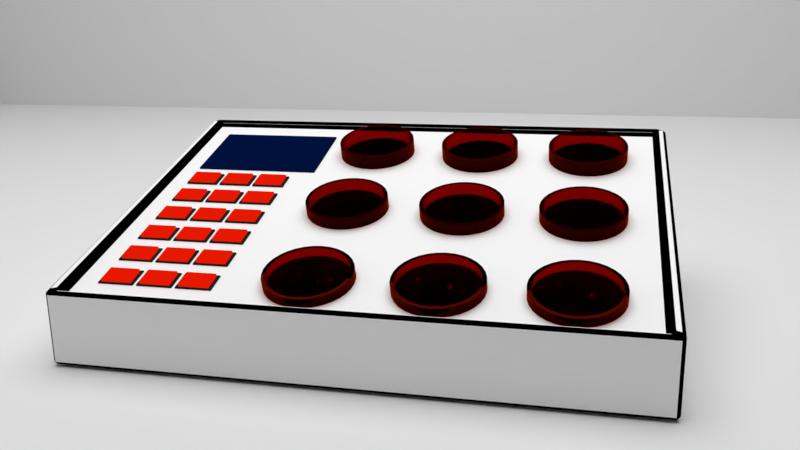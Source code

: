 # Source: DesignMultipleWells.blend  (saved by Blender 2.79.0; exported with 4.5.12 LTS)
import bpy
from mathutils import Matrix  # noqa: F401  (used for matrix-valued properties, if any)

bpy.ops.wm.read_factory_settings(use_empty=True)
scene = bpy.context.scene
scene.name = 'Scene'

# ---- collections
col_collection_1 = bpy.data.collections.new('Collection 1'); scene.collection.children.link(col_collection_1)
col_collection_2 = bpy.data.collections.new('Collection 2'); scene.collection.children.link(col_collection_2)
col_collection_2.hide_render = True
col_collection_2.hide_viewport = True

# ---- materials (node trees are filled in below, after node groups)
mat_material_008 = bpy.data.materials.new('Material.008')
mat_material_008.alpha_threshold = 0.0
mat_material_008.roughness = 0.5
mat_material_005 = bpy.data.materials.new('Material.005')
mat_material_005.alpha_threshold = 0.0
mat_material_005.roughness = 0.5
mat_material_006 = bpy.data.materials.new('Material.006')
mat_material_006.alpha_threshold = 0.0
mat_material_006.roughness = 0.5
mat_material_007 = bpy.data.materials.new('Material.007')
mat_material_007.alpha_threshold = 0.0
mat_material_007.roughness = 0.5
mat_material_004 = bpy.data.materials.new('Material.004')
mat_material_004.alpha_threshold = 0.0
mat_material_004.roughness = 0.5
mat_material_002 = bpy.data.materials.new('Material.002')
mat_material_002.alpha_threshold = 0.0
mat_material_002.roughness = 0.5
mat_material_001 = bpy.data.materials.new('Material.001')
mat_material_001.alpha_threshold = 0.0
mat_material_001.roughness = 0.5
mat_material_003 = bpy.data.materials.new('Material.003')
mat_material_003.alpha_threshold = 0.0
mat_material_003.roughness = 0.5

# ---- material node trees
mat_material_008.use_nodes = True; mat_material_008.node_tree.nodes.clear()
_N = mat_material_008.node_tree.nodes; _L = mat_material_008.node_tree.links
n0 = _N.new('ShaderNodeOutputMaterial'); n0.name = 'Material Output'; n0.location = (300, 300)
n1 = _N.new('ShaderNodeEmission'); n1.name = 'Emission'; n1.location = (10, 300)
n1.inputs[0].default_value = (0.8, 0.8, 0.8, 1.0)
n1.inputs[1].default_value = 21.8
_L.new(n1.outputs[0], n0.inputs[0])
n0.is_active_output = True
mat_material_005.use_nodes = True; mat_material_005.node_tree.nodes.clear()
_N = mat_material_005.node_tree.nodes; _L = mat_material_005.node_tree.links
n0 = _N.new('ShaderNodeOutputMaterial'); n0.name = 'Material Output'; n0.location = (300, 300)
n1 = _N.new('ShaderNodeBsdfDiffuse'); n1.name = 'Diffuse BSDF'; n1.location = (10, 300)
n1.inputs[0].default_value = (0.01739, 0.01739, 0.01739, 1.0)
_L.new(n1.outputs[0], n0.inputs[0])
n0.is_active_output = True
mat_material_006.use_nodes = True; mat_material_006.node_tree.nodes.clear()
_N = mat_material_006.node_tree.nodes; _L = mat_material_006.node_tree.links
n0 = _N.new('ShaderNodeOutputMaterial'); n0.name = 'Material Output'; n0.location = (300, 300)
n1 = _N.new('ShaderNodeEmission'); n1.name = 'Emission'; n1.location = (10, 300)
n1.inputs[0].default_value = (0.8, 0.009224, 0.0, 1.0)
_L.new(n1.outputs[0], n0.inputs[0])
n0.is_active_output = True
mat_material_007.use_nodes = True; mat_material_007.node_tree.nodes.clear()
_N = mat_material_007.node_tree.nodes; _L = mat_material_007.node_tree.links
n0 = _N.new('ShaderNodeOutputMaterial'); n0.name = 'Material Output'; n0.location = (300, 300)
n1 = _N.new('ShaderNodeBsdfDiffuse'); n1.name = 'Diffuse BSDF'; n1.location = (10, 300)
n1.inputs[0].default_value = (0.0, 0.00631, 0.04696, 1.0)
_L.new(n1.outputs[0], n0.inputs[0])
n0.is_active_output = True
mat_material_004.use_nodes = True; mat_material_004.node_tree.nodes.clear()
_N = mat_material_004.node_tree.nodes; _L = mat_material_004.node_tree.links
n0 = _N.new('ShaderNodeOutputMaterial'); n0.name = 'Material Output'; n0.location = (300, 300)
n1 = _N.new('ShaderNodeBsdfGlass'); n1.name = 'Glass BSDF'; n1.location = (10, 300)
n1.distribution = 'BECKMANN'
n1.inputs[0].default_value = (0.4385, 0.02106, 0.0, 1.0)
n1.inputs[2].default_value = 1.45
_L.new(n1.outputs[0], n0.inputs[0])
n0.is_active_output = True
mat_material_002.use_nodes = True; mat_material_002.node_tree.nodes.clear()
_N = mat_material_002.node_tree.nodes; _L = mat_material_002.node_tree.links
n0 = _N.new('ShaderNodeOutputMaterial'); n0.name = 'Material Output'; n0.location = (300, 300)
n1 = _N.new('ShaderNodeEmission'); n1.name = 'Emission'; n1.location = (10, 300)
n1.inputs[1].default_value = 2.3
_L.new(n1.outputs[0], n0.inputs[0])
n0.is_active_output = True
mat_material_001.use_nodes = True; mat_material_001.node_tree.nodes.clear()
_N = mat_material_001.node_tree.nodes; _L = mat_material_001.node_tree.links
n0 = _N.new('ShaderNodeOutputMaterial'); n0.name = 'Material Output'; n0.location = (300, 300)
n1 = _N.new('ShaderNodeBsdfDiffuse'); n1.name = 'Diffuse BSDF'; n1.location = (10, 300)
n1.inputs[0].default_value = (1.0, 1.0, 1.0, 1.0)
_L.new(n1.outputs[0], n0.inputs[0])
n0.is_active_output = True
mat_material_003.use_nodes = True; mat_material_003.node_tree.nodes.clear()
_N = mat_material_003.node_tree.nodes; _L = mat_material_003.node_tree.links
n0 = _N.new('ShaderNodeOutputMaterial'); n0.name = 'Material Output'; n0.location = (300, 300)
n1 = _N.new('ShaderNodeBsdfDiffuse'); n1.name = 'Diffuse BSDF'; n1.location = (10, 300)
n1.inputs[0].default_value = (0.0, 0.0, 0.0, 1.0)
_L.new(n1.outputs[0], n0.inputs[0])
n0.is_active_output = True

# ---- world
world_world = bpy.data.worlds.new('World'); scene.world = world_world
world_world.color = (0.0, 0.0, 0.0)
world_world.use_sun_shadow = False
world_world.sun_shadow_jitter_overblur = 0.0
world_world.cycles.sampling_method = 'MANUAL'

# ---- cameras
cam_camera = bpy.data.cameras.new('Camera')
cam_camera.clip_end = 100.0
cam_camera.lens = 35.0
cam_camera.sensor_width = 32.0
cam_camera.sensor_height = 18.0
cam_camera.ortho_scale = 7.314
cam_camera.dof.focus_distance = 0.0

# ---- meshes
me_sphere = bpy.data.meshes.new('Sphere')
me_sphere.from_pydata([(0.0, 0.5878, 0.809), (0.0, 0.9511, 0.309), (0.0, 0.9511, -0.309), (0.0, 0.5878, -0.809), (0.559, 0.1816, 0.809), (0.9045, 0.2939, 0.309), (0.9045, 0.2939, -0.309), (0.559, 0.1816, -0.809), (0.3455, -0.4755, 0.809), (0.559, -0.7694, 0.309), (0.559, -0.7694, -0.309), (0.3455, -0.4755, -0.809), (-5.139e-08, -1.581e-07, 1.0), (-0.3455, -0.4755, 0.809), (-0.559, -0.7694, 0.309), (-0.559, -0.7694, -0.309), (-0.3455, -0.4755, -0.809), (0.0, -8.742e-08, -1.0), (-0.559, 0.1816, 0.809), (-0.9045, 0.2939, 0.309), (-0.9045, 0.2939, -0.309), (-0.559, 0.1816, -0.809)], [], [(17, 3, 7), (2, 1, 5, 6), (0, 12, 4), (3, 2, 6, 7), (1, 0, 4, 5), (5, 4, 8, 9), (17, 7, 11), (6, 5, 9, 10), (4, 12, 8), (7, 6, 10, 11), (9, 8, 13, 14), (17, 11, 16), (10, 9, 14, 15), (8, 12, 13), (11, 10, 15, 16), (14, 13, 18, 19), (17, 16, 21), (15, 14, 19, 20), (13, 12, 18), (16, 15, 20, 21), (19, 18, 0, 1), (17, 21, 3), (20, 19, 1, 2), (18, 12, 0), (21, 20, 2, 3)])
me_sphere.materials.append(mat_material_008)
me_sphere.use_remesh_preserve_volume = False
me_sphere.use_remesh_preserve_attributes = False
me_sphere.use_mirror_vertex_groups = False
me_sphere.update()
me_cube_003 = bpy.data.meshes.new('Cube.003')
me_cube_003.from_pydata([(-1.0, -1.0, -1.0), (-1.0, -1.0, 1.0), (-1.0, 1.0, -1.0), (-1.0, 1.0, 1.0), (1.0, -1.0, -1.0), (1.0, -1.0, 1.0), (1.0, 1.0, -1.0), (1.0, 1.0, 1.0), (-0.8343, -0.8343, 1.0), (-0.8343, 0.8343, 1.0), (0.8343, 0.8343, 1.0), (0.8343, -0.8343, 1.0), (-0.8343, -0.8343, 1.239), (-0.8343, 0.8343, 1.239), (0.8343, 0.8343, 1.239), (0.8343, -0.8343, 1.239)], [], [(0, 1, 3, 2), (2, 3, 7, 6), (6, 7, 5, 4), (4, 5, 1, 0), (2, 6, 4, 0), (5, 7, 10, 11), (8, 11, 15, 12), (3, 1, 8, 9), (1, 5, 11, 8), (7, 3, 9, 10), (14, 13, 12, 15), (10, 9, 13, 14), (11, 10, 14, 15), (9, 8, 12, 13)])
me_cube_003.polygons.foreach_set('material_index', [0, 0, 0, 0, 0, 0, 1, 0, 0, 0, 1, 1, 1, 1])
me_cube_003.materials.append(mat_material_005)
me_cube_003.materials.append(mat_material_006)
me_cube_003.use_remesh_preserve_volume = False
me_cube_003.use_remesh_preserve_attributes = False
me_cube_003.use_mirror_vertex_groups = False
me_cube_003.update()
me_cube_002 = bpy.data.meshes.new('Cube.002')
me_cube_002.from_pydata([(-1.0, -1.0, -1.0), (-1.0, -1.0, 1.0), (-1.0, 1.0, -1.0), (-1.0, 1.0, 1.0), (1.0, -1.0, -1.0), (1.0, -1.0, 1.0), (1.0, 1.0, -1.0), (1.0, 1.0, 1.0)], [], [(0, 1, 3, 2), (2, 3, 7, 6), (6, 7, 5, 4), (4, 5, 1, 0), (2, 6, 4, 0), (7, 3, 1, 5)])
me_cube_002.materials.append(mat_material_007)
me_cube_002.use_remesh_preserve_volume = False
me_cube_002.use_remesh_preserve_attributes = False
me_cube_002.use_mirror_vertex_groups = False
me_cube_002.update()
me_cylinder = bpy.data.meshes.new('Cylinder')
me_cylinder.from_pydata([(0.0, 1.0, -2.37), (0.0, 1.0, 1.0), (0.1951, 0.9808, -2.37), (0.1951, 0.9808, 1.0), (0.3827, 0.9239, -2.37), (0.3827, 0.9239, 1.0), (0.5556, 0.8315, -2.37), (0.5556, 0.8315, 1.0), (0.7071, 0.7071, -2.37), (0.7071, 0.7071, 1.0), (0.8315, 0.5556, -2.37), (0.8315, 0.5556, 1.0), (0.9239, 0.3827, -2.37), (0.9239, 0.3827, 1.0), (0.9808, 0.1951, -2.37), (0.9808, 0.1951, 1.0), (1.0, 7.55e-08, -2.37), (1.0, 7.55e-08, 1.0), (0.9808, -0.1951, -2.37), (0.9808, -0.1951, 1.0), (0.9239, -0.3827, -2.37), (0.9239, -0.3827, 1.0), (0.8315, -0.5556, -2.37), (0.8315, -0.5556, 1.0), (0.7071, -0.7071, -2.37), (0.7071, -0.7071, 1.0), (0.5556, -0.8315, -2.37), (0.5556, -0.8315, 1.0), (0.3827, -0.9239, -2.37), (0.3827, -0.9239, 1.0), (0.1951, -0.9808, -2.37), (0.1951, -0.9808, 1.0), (-3.258e-07, -1.0, -2.37), (-3.258e-07, -1.0, 1.0), (-0.1951, -0.9808, -2.37), (-0.1951, -0.9808, 1.0), (-0.3827, -0.9239, -2.37), (-0.3827, -0.9239, 1.0), (-0.5556, -0.8315, -2.37), (-0.5556, -0.8315, 1.0), (-0.7071, -0.7071, -2.37), (-0.7071, -0.7071, 1.0), (-0.8315, -0.5556, -2.37), (-0.8315, -0.5556, 1.0), (-0.9239, -0.3827, -2.37), (-0.9239, -0.3827, 1.0), (-0.9808, -0.1951, -2.37), (-0.9808, -0.1951, 1.0), (-1.0, 9.656e-07, -2.37), (-1.0, 9.656e-07, 1.0), (-0.9808, 0.1951, -2.37), (-0.9808, 0.1951, 1.0), (-0.9239, 0.3827, -2.37), (-0.9239, 0.3827, 1.0), (-0.8315, 0.5556, -2.37), (-0.8315, 0.5556, 1.0), (-0.7071, 0.7071, -2.37), (-0.7071, 0.7071, 1.0), (-0.5556, 0.8315, -2.37), (-0.5556, 0.8315, 1.0), (-0.3827, 0.9239, -2.37), (-0.3827, 0.9239, 1.0), (-0.1951, 0.9808, -2.37), (-0.1951, 0.9808, 1.0), (0.1785, 0.8972, 1.0), (1.011e-08, 0.9148, 1.0), (0.3501, 0.8452, 1.0), (0.5082, 0.7606, 1.0), (0.6469, 0.6469, 1.0), (0.7606, 0.5082, 1.0), (0.8452, 0.3501, 1.0), (0.8972, 0.1785, 1.0), (0.9148, 9.334e-08, 1.0), (0.8972, -0.1785, 1.0), (0.8452, -0.3501, 1.0), (0.7606, -0.5082, 1.0), (0.6469, -0.6469, 1.0), (0.5082, -0.7606, 1.0), (0.3501, -0.8452, 1.0), (0.1785, -0.8972, 1.0), (-2.88e-07, -0.9148, 1.0), (-0.1785, -0.8972, 1.0), (-0.3501, -0.8452, 1.0), (-0.5082, -0.7606, 1.0), (-0.6469, -0.6469, 1.0), (-0.7606, -0.5082, 1.0), (-0.8452, -0.3501, 1.0), (-0.8972, -0.1785, 1.0), (-0.9148, 9.076e-07, 1.0), (-0.8972, 0.1785, 1.0), (-0.8452, 0.3501, 1.0), (-0.7606, 0.5083, 1.0), (-0.6469, 0.6469, 1.0), (-0.5082, 0.7606, 1.0), (-0.3501, 0.8452, 1.0), (-0.1785, 0.8972, 1.0), (0.1785, 0.8972, -2.262), (1.011e-08, 0.9148, -2.262), (0.3501, 0.8452, -2.262), (0.5082, 0.7606, -2.262), (0.6469, 0.6469, -2.262), (0.7606, 0.5082, -2.262), (0.8452, 0.3501, -2.262), (0.8972, 0.1785, -2.262), (0.9148, 6.354e-08, -2.262), (0.8972, -0.1785, -2.262), (0.8452, -0.3501, -2.262), (0.7606, -0.5082, -2.262), (0.6469, -0.6469, -2.262), (0.5082, -0.7606, -2.262), (0.3501, -0.8452, -2.262), (0.1785, -0.8972, -2.262), (-2.88e-07, -0.9148, -2.262), (-0.1785, -0.8972, -2.262), (-0.3501, -0.8452, -2.262), (-0.5082, -0.7606, -2.262), (-0.6469, -0.6469, -2.262), (-0.7606, -0.5082, -2.262), (-0.8452, -0.3501, -2.262), (-0.8972, -0.1785, -2.262), (-0.9148, 8.778e-07, -2.262), (-0.8972, 0.1785, -2.262), (-0.8452, 0.3501, -2.262), (-0.7606, 0.5083, -2.262), (-0.6469, 0.6469, -2.262), (-0.5082, 0.7606, -2.262), (-0.3501, 0.8452, -2.262), (-0.1785, 0.8972, -2.262)], [], [(0, 1, 3, 2), (2, 3, 5, 4), (4, 5, 7, 6), (6, 7, 9, 8), (8, 9, 11, 10), (10, 11, 13, 12), (12, 13, 15, 14), (14, 15, 17, 16), (16, 17, 19, 18), (18, 19, 21, 20), (20, 21, 23, 22), (22, 23, 25, 24), (24, 25, 27, 26), (26, 27, 29, 28), (28, 29, 31, 30), (30, 31, 33, 32), (32, 33, 35, 34), (34, 35, 37, 36), (36, 37, 39, 38), (38, 39, 41, 40), (40, 41, 43, 42), (42, 43, 45, 44), (44, 45, 47, 46), (46, 47, 49, 48), (48, 49, 51, 50), (50, 51, 53, 52), (52, 53, 55, 54), (54, 55, 57, 56), (56, 57, 59, 58), (58, 59, 61, 60), (21, 19, 73, 74), (60, 61, 63, 62), (62, 63, 1, 0), (0, 2, 4, 6, 8, 10, 12, 14, 16, 18, 20, 22, 24, 26, 28, 30, 32, 34, 36, 38, 40, 42, 44, 46, 48, 50, 52, 54, 56, 58, 60, 62), (64, 65, 97, 96), (39, 37, 82, 83), (57, 55, 91, 92), (13, 11, 69, 70), (31, 29, 78, 79), (49, 47, 87, 88), (5, 3, 64, 66), (23, 21, 74, 75), (41, 39, 83, 84), (59, 57, 92, 93), (15, 13, 70, 71), (33, 31, 79, 80), (51, 49, 88, 89), (7, 5, 66, 67), (25, 23, 75, 76), (43, 41, 84, 85), (61, 59, 93, 94), (17, 15, 71, 72), (35, 33, 80, 81), (53, 51, 89, 90), (9, 7, 67, 68), (27, 25, 76, 77), (45, 43, 85, 86), (63, 61, 94, 95), (19, 17, 72, 73), (37, 35, 81, 82), (55, 53, 90, 91), (11, 9, 68, 69), (29, 27, 77, 78), (47, 45, 86, 87), (3, 1, 65, 64), (1, 63, 95, 65), (96, 97, 127, 126, 125, 124, 123, 122, 121, 120, 119, 118, 117, 116, 115, 114, 113, 112, 111, 110, 109, 108, 107, 106, 105, 104, 103, 102, 101, 100, 99, 98), (92, 91, 123, 124), (79, 78, 110, 111), (66, 64, 96, 98), (93, 92, 124, 125), (80, 79, 111, 112), (67, 66, 98, 99), (94, 93, 125, 126), (81, 80, 112, 113), (68, 67, 99, 100), (95, 94, 126, 127), (82, 81, 113, 114), (69, 68, 100, 101), (65, 95, 127, 97), (83, 82, 114, 115), (70, 69, 101, 102), (84, 83, 115, 116), (71, 70, 102, 103), (85, 84, 116, 117), (72, 71, 103, 104), (86, 85, 117, 118), (73, 72, 104, 105), (87, 86, 118, 119), (74, 73, 105, 106), (88, 87, 119, 120), (75, 74, 106, 107), (89, 88, 120, 121), (76, 75, 107, 108), (90, 89, 121, 122), (77, 76, 108, 109), (91, 90, 122, 123), (78, 77, 109, 110)])
me_cylinder.materials.append(mat_material_004)
me_cylinder.use_remesh_preserve_volume = False
me_cylinder.use_remesh_preserve_attributes = False
me_cylinder.use_mirror_vertex_groups = False
me_cylinder.update()
me_plane_001 = bpy.data.meshes.new('Plane.001')
me_plane_001.from_pydata([(-1.0, -1.0, 0.0), (1.0, -1.0, 0.0), (-1.0, 1.0, 0.0), (1.0, 1.0, 0.0)], [], [(0, 1, 3, 2)])
me_plane_001.materials.append(mat_material_002)
me_plane_001.use_remesh_preserve_volume = False
me_plane_001.use_remesh_preserve_attributes = False
me_plane_001.use_mirror_vertex_groups = False
me_plane_001.update()
me_cube_001 = bpy.data.meshes.new('Cube.001')
me_cube_001.from_pydata([(-1.0, -1.0, -1.0), (-1.0, -1.0, -0.6238), (-1.0, 1.0, -1.0), (-1.0, 1.0, -0.1021), (1.898, -1.0, -1.0), (1.898, -1.0, -0.6238), (1.898, 1.0, -1.0), (1.898, 1.0, -0.1021), (-0.9415, -0.9597, -0.6238), (-0.9415, 0.9597, -0.1021), (1.84, 0.9597, -0.1021), (1.84, -0.9597, -0.6238), (-0.9415, -0.9597, -0.6616), (-0.9415, 0.9597, -0.14), (1.84, 0.9597, -0.14), (1.84, -0.9597, -0.6616)], [], [(0, 1, 3, 2), (2, 3, 7, 6), (6, 7, 5, 4), (4, 5, 1, 0), (2, 6, 4, 0), (5, 7, 10, 11), (9, 8, 12, 13), (3, 1, 8, 9), (1, 5, 11, 8), (7, 3, 9, 10), (8, 11, 15, 12), (10, 9, 13, 14), (11, 10, 14, 15), (12, 15, 14, 13)])
me_cube_001.materials.append(mat_material_001)
me_cube_001.materials.append(mat_material_003)
me_cube_001.use_remesh_preserve_volume = False
me_cube_001.use_remesh_preserve_attributes = False
me_cube_001.use_mirror_vertex_groups = False
me_cube_001.update()
me_plane = bpy.data.meshes.new('Plane')
me_plane.from_pydata([(-1.0, -1.0, 0.0), (1.0, -1.0, 0.0), (-1.0, 1.0, 0.0), (1.0, 1.0, 0.0), (-1.0, -1.0, 1.367), (-1.0, 1.0, 1.367), (1.0, 1.0, 1.367)], [], [(0, 1, 3, 2), (2, 3, 6, 5), (0, 2, 5, 4)])
me_plane.use_remesh_preserve_volume = False
me_plane.use_remesh_preserve_attributes = False
me_plane.use_mirror_vertex_groups = False
me_plane.update()
me_cylinder_001 = bpy.data.meshes.new('Cylinder.001')
me_cylinder_001.from_pydata([(0.0, 1.0, -1.0), (0.0, 1.0, 1.0), (0.1951, 0.9808, -1.0), (0.1951, 0.9808, 1.0), (0.3827, 0.9239, -1.0), (0.3827, 0.9239, 1.0), (0.5556, 0.8315, -1.0), (0.5556, 0.8315, 1.0), (0.7071, 0.7071, -1.0), (0.7071, 0.7071, 1.0), (0.8315, 0.5556, -1.0), (0.8315, 0.5556, 1.0), (0.9239, 0.3827, -1.0), (0.9239, 0.3827, 1.0), (0.9808, 0.1951, -1.0), (0.9808, 0.1951, 1.0), (1.0, 7.55e-08, -1.0), (1.0, 7.55e-08, 1.0), (0.9808, -0.1951, -1.0), (0.9808, -0.1951, 1.0), (0.9239, -0.3827, -1.0), (0.9239, -0.3827, 1.0), (0.8315, -0.5556, -1.0), (0.8315, -0.5556, 1.0), (0.7071, -0.7071, -1.0), (0.7071, -0.7071, 1.0), (0.5556, -0.8315, -1.0), (0.5556, -0.8315, 1.0), (0.3827, -0.9239, -1.0), (0.3827, -0.9239, 1.0), (0.1951, -0.9808, -1.0), (0.1951, -0.9808, 1.0), (-3.258e-07, -1.0, -1.0), (-3.258e-07, -1.0, 1.0), (-0.1951, -0.9808, -1.0), (-0.1951, -0.9808, 1.0), (-0.3827, -0.9239, -1.0), (-0.3827, -0.9239, 1.0), (-0.5556, -0.8315, -1.0), (-0.5556, -0.8315, 1.0), (-0.7071, -0.7071, -1.0), (-0.7071, -0.7071, 1.0), (-0.8315, -0.5556, -1.0), (-0.8315, -0.5556, 1.0), (-0.9239, -0.3827, -1.0), (-0.9239, -0.3827, 1.0), (-0.9808, -0.1951, -1.0), (-0.9808, -0.1951, 1.0), (-1.0, 9.656e-07, -1.0), (-1.0, 9.656e-07, 1.0), (-0.9808, 0.1951, -1.0), (-0.9808, 0.1951, 1.0), (-0.9239, 0.3827, -1.0), (-0.9239, 0.3827, 1.0), (-0.8315, 0.5556, -1.0), (-0.8315, 0.5556, 1.0), (-0.7071, 0.7071, -1.0), (-0.7071, 0.7071, 1.0), (-0.5556, 0.8315, -1.0), (-0.5556, 0.8315, 1.0), (-0.3827, 0.9239, -1.0), (-0.3827, 0.9239, 1.0), (-0.1951, 0.9808, -1.0), (-0.1951, 0.9808, 1.0), (0.1785, 0.8972, 1.0), (1.011e-08, 0.9148, 1.0), (0.3501, 0.8452, 1.0), (0.5082, 0.7606, 1.0), (0.6469, 0.6469, 1.0), (0.7606, 0.5082, 1.0), (0.8452, 0.3501, 1.0), (0.8972, 0.1785, 1.0), (0.9148, 9.334e-08, 1.0), (0.8972, -0.1785, 1.0), (0.8452, -0.3501, 1.0), (0.7606, -0.5082, 1.0), (0.6469, -0.6469, 1.0), (0.5082, -0.7606, 1.0), (0.3501, -0.8452, 1.0), (0.1785, -0.8972, 1.0), (-2.88e-07, -0.9148, 1.0), (-0.1785, -0.8972, 1.0), (-0.3501, -0.8452, 1.0), (-0.5082, -0.7606, 1.0), (-0.6469, -0.6469, 1.0), (-0.7606, -0.5082, 1.0), (-0.8452, -0.3501, 1.0), (-0.8972, -0.1785, 1.0), (-0.9148, 9.076e-07, 1.0), (-0.8972, 0.1785, 1.0), (-0.8452, 0.3501, 1.0), (-0.7606, 0.5083, 1.0), (-0.6469, 0.6469, 1.0), (-0.5082, 0.7606, 1.0), (-0.3501, 0.8452, 1.0), (-0.1785, 0.8972, 1.0), (0.1785, 1.586, 1.416), (1.011e-08, 1.604, 1.416), (0.3501, 1.534, 1.416), (0.5082, 1.449, 1.416), (0.6469, 1.336, 1.416), (0.7606, 1.197, 1.416), (0.8452, 1.039, 1.416), (0.8972, 0.8672, 1.416), (0.9148, 0.6887, 1.416), (0.8972, 0.5102, 1.416), (0.8452, 0.3386, 1.416), (0.7606, 0.1805, 1.416), (0.6469, 0.04184, 1.416), (0.5082, -0.07193, 1.416), (0.3501, -0.1565, 1.416), (0.1785, -0.2085, 1.416), (-2.88e-07, -0.2261, 1.416), (-0.1785, -0.2085, 1.416), (-0.3501, -0.1565, 1.416), (-0.5082, -0.07193, 1.416), (-0.6469, 0.04184, 1.416), (-0.7606, 0.1805, 1.416), (-0.8452, 0.3386, 1.416), (-0.8972, 0.5102, 1.416), (-0.9148, 0.6887, 1.416), (-0.8972, 0.8672, 1.416), (-0.8452, 1.039, 1.416), (-0.7606, 1.197, 1.416), (-0.6469, 1.336, 1.416), (-0.5082, 1.449, 1.416), (-0.3501, 1.534, 1.416), (-0.1785, 1.586, 1.416)], [], [(0, 1, 3, 2), (2, 3, 5, 4), (4, 5, 7, 6), (6, 7, 9, 8), (8, 9, 11, 10), (10, 11, 13, 12), (12, 13, 15, 14), (14, 15, 17, 16), (16, 17, 19, 18), (18, 19, 21, 20), (20, 21, 23, 22), (22, 23, 25, 24), (24, 25, 27, 26), (26, 27, 29, 28), (28, 29, 31, 30), (30, 31, 33, 32), (32, 33, 35, 34), (34, 35, 37, 36), (36, 37, 39, 38), (38, 39, 41, 40), (40, 41, 43, 42), (42, 43, 45, 44), (44, 45, 47, 46), (46, 47, 49, 48), (48, 49, 51, 50), (50, 51, 53, 52), (52, 53, 55, 54), (54, 55, 57, 56), (56, 57, 59, 58), (58, 59, 61, 60), (21, 19, 73, 74), (60, 61, 63, 62), (62, 63, 1, 0), (0, 2, 4, 6, 8, 10, 12, 14, 16, 18, 20, 22, 24, 26, 28, 30, 32, 34, 36, 38, 40, 42, 44, 46, 48, 50, 52, 54, 56, 58, 60, 62), (64, 65, 97, 96), (39, 37, 82, 83), (57, 55, 91, 92), (13, 11, 69, 70), (31, 29, 78, 79), (49, 47, 87, 88), (5, 3, 64, 66), (23, 21, 74, 75), (41, 39, 83, 84), (59, 57, 92, 93), (15, 13, 70, 71), (33, 31, 79, 80), (51, 49, 88, 89), (7, 5, 66, 67), (25, 23, 75, 76), (43, 41, 84, 85), (61, 59, 93, 94), (17, 15, 71, 72), (35, 33, 80, 81), (53, 51, 89, 90), (9, 7, 67, 68), (27, 25, 76, 77), (45, 43, 85, 86), (63, 61, 94, 95), (19, 17, 72, 73), (37, 35, 81, 82), (55, 53, 90, 91), (11, 9, 68, 69), (29, 27, 77, 78), (47, 45, 86, 87), (3, 1, 65, 64), (1, 63, 95, 65), (96, 97, 127, 126, 125, 124, 123, 122, 121, 120, 119, 118, 117, 116, 115, 114, 113, 112, 111, 110, 109, 108, 107, 106, 105, 104, 103, 102, 101, 100, 99, 98), (92, 91, 123, 124), (79, 78, 110, 111), (66, 64, 96, 98), (93, 92, 124, 125), (80, 79, 111, 112), (67, 66, 98, 99), (94, 93, 125, 126), (81, 80, 112, 113), (68, 67, 99, 100), (95, 94, 126, 127), (82, 81, 113, 114), (69, 68, 100, 101), (65, 95, 127, 97), (83, 82, 114, 115), (70, 69, 101, 102), (84, 83, 115, 116), (71, 70, 102, 103), (85, 84, 116, 117), (72, 71, 103, 104), (86, 85, 117, 118), (73, 72, 104, 105), (87, 86, 118, 119), (74, 73, 105, 106), (88, 87, 119, 120), (75, 74, 106, 107), (89, 88, 120, 121), (76, 75, 107, 108), (90, 89, 121, 122), (77, 76, 108, 109), (91, 90, 122, 123), (78, 77, 109, 110)])
me_cylinder_001.use_remesh_preserve_volume = False
me_cylinder_001.use_remesh_preserve_attributes = False
me_cylinder_001.use_mirror_vertex_groups = False
me_cylinder_001.update()

# ---- objects
ob_sphere = bpy.data.objects.new('Sphere', me_sphere)
ob_cube_002 = bpy.data.objects.new('Cube.002', me_cube_003)
ob_cube_001 = bpy.data.objects.new('Cube.001', me_cube_002)
ob_cylinder = bpy.data.objects.new('Cylinder', me_cylinder)
ob_plane_001 = bpy.data.objects.new('Plane.001', me_plane_001)
ob_cube = bpy.data.objects.new('Cube', me_cube_001)
ob_plane = bpy.data.objects.new('Plane', me_plane)
ob_camera = bpy.data.objects.new('Camera', cam_camera)
ob_cylinder_001 = bpy.data.objects.new('Cylinder.001', me_cylinder_001)

# ---- transforms, parenting, visibility, modifiers, constraints
ob_sphere.location = (-0.07409, -0.6043, 0.116)
ob_sphere.scale = (0.04323, 0.04323, 0.04323)
ob_sphere.lineart.crease_threshold = 0.0
_m = ob_sphere.modifiers.new('Array', 'ARRAY')
_m.count = 10
_m.constant_offset_displace = (0.0, 0.0, 0.0)
_m.relative_offset_displace = (2.7, 0.0, 0.0)
_m = ob_sphere.modifiers.new('Array.001', 'ARRAY')
_m.count = 9
_m.constant_offset_displace = (0.0, 0.0, 0.0)
_m.relative_offset_displace = (0.0, 2.5, 0.0)
ob_cube_002.location = (-0.7207, 0.2398, 0.6139)
ob_cube_002.rotation_euler = (0.2677, -0.0, 0.0)
ob_cube_002.scale = (0.09178, 0.06104, 0.06602)
ob_cube_002.lineart.crease_threshold = 0.0
_m = ob_cube_002.modifiers.new('Array', 'ARRAY')
_m.count = 3
_m.constant_offset_displace = (0.0, 0.0, 0.0)
_m.relative_offset_displace = (1.1, 0.0, 0.0)
_m = ob_cube_002.modifiers.new('Array.001', 'ARRAY')
_m.count = 6
_m.constant_offset_displace = (0.0, 0.0, 0.0)
_m.relative_offset_displace = (0.0, -1.7, 0.0)
ob_cube_001.location = (-0.4576, 0.6508, 0.5257)
ob_cube_001.rotation_euler = (0.2677, -0.0, 0.0)
ob_cube_001.scale = (0.3608, 0.2399, 0.2595)
ob_cube_001.lineart.crease_threshold = 0.0
ob_cylinder.location = (0.2187, 0.6338, 0.7748)
ob_cylinder.rotation_euler = (0.2869, -0.0, 0.0)
ob_cylinder.scale = (0.221, 0.221, 0.08888)
ob_cylinder.lineart.crease_threshold = 0.0
_m = ob_cylinder.modifiers.new('Array', 'ARRAY')
_m.count = 3
_m.constant_offset_displace = (0.0, 0.0, 0.0)
_m.relative_offset_displace = (1.4, 0.0, 0.0)
_m = ob_cylinder.modifiers.new('Array.001', 'ARRAY')
_m.count = 3
_m.constant_offset_displace = (0.0, 0.0, 0.0)
_m.relative_offset_displace = (0.0, -1.57, 0.0)
ob_plane_001.location = (0.9404, 0.0, 9.583)
ob_plane_001.scale = (6.298, 6.298, 6.298)
ob_plane_001.lineart.crease_threshold = 0.0
ob_cube.location = (0.0, 0.0, 1.009)
ob_cube.lineart.crease_threshold = 0.0
_m = ob_cube.modifiers.new('Bevel', 'BEVEL')
_m.segments = 4
_m.limit_method = 'NONE'
_m.profile = 0.3252
_m.material = 24
_m.spread = 0.0
_m = ob_cube.modifiers.new('Boolean', 'BOOLEAN')
_m.object = ob_cylinder_001
_m.solver = 'FAST'
ob_plane.location = (0.0, 0.0, 0.0)
ob_plane.scale = (7.952, 7.952, 7.952)
ob_plane.lineart.crease_threshold = 0.0
ob_camera.location = (1.526, -4.412, 1.745)
ob_camera.rotation_euler = (1.305, 0.01341, 0.2258)
ob_camera.lock_rotations_4d = False
ob_camera.empty_display_type = 'ARROWS'
ob_camera.color = (0.0, 0.0, 0.0, 0.0)
ob_camera.display_type = 'WIRE'
ob_camera.lineart.crease_threshold = 0.0
ob_cylinder_001.location = (0.2187, 0.6405, 0.7521)
ob_cylinder_001.rotation_euler = (0.2869, -0.0, 0.0)
ob_cylinder_001.scale = (0.221, 0.221, 0.221)
ob_cylinder_001.lineart.crease_threshold = 0.0
_m = ob_cylinder_001.modifiers.new('Array', 'ARRAY')
_m.count = 3
_m.constant_offset_displace = (0.0, 0.0, 0.0)
_m.relative_offset_displace = (1.4, 0.0, 0.0)
_m = ob_cylinder_001.modifiers.new('Array.001', 'ARRAY')
_m.count = 3
_m.constant_offset_displace = (0.0, 0.0, 0.0)
_m.relative_offset_displace = (0.0, -1.2, 0.0)

# ---- collection membership
col_collection_1.objects.link(ob_sphere)
col_collection_1.objects.link(ob_cube_002)
col_collection_1.objects.link(ob_cube_001)
col_collection_1.objects.link(ob_cylinder)
col_collection_1.objects.link(ob_plane_001)
col_collection_1.objects.link(ob_cube)
col_collection_1.objects.link(ob_plane)
col_collection_1.objects.link(ob_camera)
col_collection_2.objects.link(ob_cylinder_001)

# ---- scene / render settings (as saved in the file)
scene.camera = ob_camera
scene.frame_start = 1; scene.frame_end = 250; scene.frame_set(1)
scene.render.engine = 'CYCLES'
scene.render.dither_intensity = 0.0
scene.cycles.samples = 128
scene.cycles.sampling_pattern = 'TABULATED_SOBOL'
scene.cycles.light_sampling_threshold = 0.0
scene.cycles.use_adaptive_sampling = False
scene.cycles.use_light_tree = False
scene.cycles.blur_glossy = 0.0
scene.cycles.sample_clamp_indirect = 1.0
scene.view_settings.view_transform = 'Standard'
bpy.context.view_layer.update()
